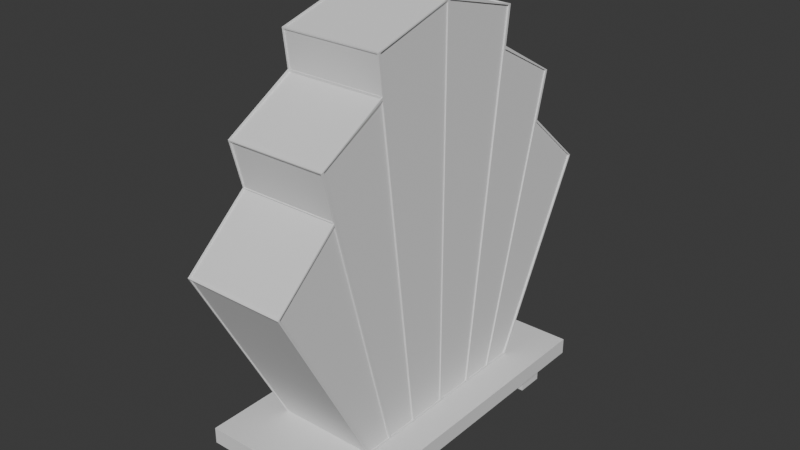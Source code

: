 # Source: Hotel-Espir_Bedside_Table_Lamp.blend  (saved by Blender 4.2.66; exported with 4.5.12 LTS)
import bpy
from mathutils import Matrix  # noqa: F401  (used for matrix-valued properties, if any)

bpy.ops.wm.read_factory_settings(use_empty=True)
scene = bpy.context.scene
scene.name = 'Scene'

# ---- collections
col_collection = bpy.data.collections.new('Collection'); scene.collection.children.link(col_collection)

# ---- world
world_world = bpy.data.worlds.new('World'); scene.world = world_world
world_world.use_nodes = True; world_world.node_tree.nodes.clear()
_N = world_world.node_tree.nodes; _L = world_world.node_tree.links
n0 = _N.new('ShaderNodeOutputWorld'); n0.name = 'World Output'; n0.location = (300, 300)
n1 = _N.new('ShaderNodeBackground'); n1.name = 'Background'; n1.location = (10, 300)
n1.inputs[0].default_value = (0.05088, 0.05088, 0.05088, 1.0)
_L.new(n1.outputs[0], n0.inputs[0])
n0.is_active_output = True
world_world.color = (0.05088, 0.05088, 0.05088)
world_world.sun_shadow_jitter_overblur = 0.0

# ---- meshes
me_plane = bpy.data.meshes.new('Plane')
me_plane.from_pydata([(-7.55e-08, 0.0, 1.0), (7.55e-08, 0.0, -1.0), (7.55e-08, 0.5331, -1.0), (-7.55e-08, 0.4396, 0.8823), (7.55e-08, 0.2101, -1.0), (7.55e-08, 0.3811, -1.0), (-6.003e-08, 0.4161, 0.6894), (-5.135e-08, 0.7712, 0.4913), (-2.09e-08, 1.044, -0.03902), (-3.088e-08, 0.7119, 0.2525), (0.1879, 0.4396, 0.8823), (0.1879, 0.0, 1.0), (0.1879, 0.0, -1.0), (0.1879, 0.3811, -1.0), (0.1879, 0.5331, -1.0), (0.1879, 0.4161, 0.6894), (0.1879, 0.0, 0.5395), (0.1879, 0.7712, 0.4913), (0.1879, 1.044, -0.03902), (0.1879, 0.0, 0.1001), (0.1879, 0.2101, -1.0), (0.1879, 0.3364, 0.03532), (0.1879, 0.7119, 0.2525)], [], [(22, 13, 14, 18), (19, 12, 20, 21), (21, 20, 13, 22), (11, 16, 15, 10), (15, 21, 22, 17), (16, 19, 21, 15), (1, 4, 20, 12), (8, 9, 22, 18), (3, 0, 11, 10), (4, 5, 13, 20), (9, 7, 17, 22), (6, 3, 10, 15), (2, 8, 18, 14), (5, 2, 14, 13), (7, 6, 15, 17)])
_uv = me_plane.uv_layers.new(name='UVMap')
_uv.uv.foreach_set('vector', [0.3337, 0.6667, 1.0, 0.5696, 1.0, 0.7795, 0.3834, 0.8093, 0.45, 0.0, 1.0, 0.0, 1.0, 0.3333, 0.45, 0.3333, 0.45, 0.3333, 1.0, 0.3333, 1.0, 0.5696, 0.3337, 0.6667, 0.0, 0.0, 0.2303, 0.0, 0.1025, 0.3333, 0.0, 0.3333, 0.1025, 0.3333, 0.45, 0.3333, 0.3337, 0.6667, 0.2303, 0.6667, 0.2303, 0.0, 0.45, 0.0, 0.45, 0.3333, 0.1025, 0.3333, 1.0, 0.0, 1.0, 0.3333, 1.0, 0.3333, 1.0, 0.0, 0.3834, 0.8093, 0.3337, 0.6667, 0.3337, 0.6667, 0.3834, 0.8093, 0.0, 0.3333, 0.0, 0.0, 0.0, 0.0, 0.0, 0.3333, 1.0, 0.3333, 1.0, 0.5696, 1.0, 0.5696, 1.0, 0.3333, 0.3337, 0.6667, 0.2303, 0.6667, 0.2303, 0.6667, 0.3337, 0.6667, 0.1025, 0.3333, 0.0, 0.3333, 0.0, 0.3333, 0.1025, 0.3333, 1.0, 0.7795, 0.3834, 0.8093, 0.3834, 0.8093, 1.0, 0.7795, 1.0, 0.5696, 1.0, 0.7795, 1.0, 0.7795, 1.0, 0.5696, 0.2303, 0.6667, 0.1025, 0.3333, 0.1025, 0.3333, 0.2303, 0.6667])
me_plane.update()
me_plane_001 = bpy.data.meshes.new('Plane.001')
me_plane_001.from_pydata([(0.1879, 0.432, 0.8892), (0.1879, 0.0, 1.006), (0.1879, 0.0, -1.0), (0.1879, 0.3767, -1.0), (0.1879, 0.4071, 0.684), (0.1879, 0.2018, -1.0), (0.1879, 0.7679, 0.4986), (0.1879, 0.4446, 0.8863), (0.1879, 0.42, 0.684), (0.1879, 0.2147, -1.0), (0.1935, 0.4071, 0.684), (0.1935, 0.432, 0.8892), (0.1935, 0.2018, -1.0), (0.1935, 0.42, 0.684), (0.1935, 0.4446, 0.8863), (0.1935, 0.2147, -1.0), (0.1879, 0.4088, 0.6986), (0.1879, 0.4218, 0.6984), (0.1935, 0.4088, 0.6986), (0.1935, 0.4218, 0.6984), (0.0, 0.42, 0.684), (0.0, 0.4071, 0.684), (0.0, 0.4088, 0.6986), (0.0, 0.4218, 0.6984), (0.1879, 0.4312, 0.8824), (0.1879, 0.4438, 0.8795), (0.1935, 0.4312, 0.8824), (0.1935, 0.4438, 0.8795), (0.0, 0.4312, 0.8824), (0.0, 0.432, 0.8892), (0.0, 0.4438, 0.8795), (0.0, 0.4446, 0.8863), (0.1879, 0.006152, 1.006), (0.1879, 0.006152, -1.0), (0.1924, 0.0, 1.006), (0.1924, 0.0, -1.0), (0.1924, 0.006152, 1.006), (0.1924, 0.006152, -1.0), (0.1879, 0.0, 0.9981), (0.1879, 0.006152, 0.9981), (0.1924, 0.0, 0.9981), (0.1924, 0.006152, 0.9981), (0.0, 0.0, 0.9981), (0.0, 0.0, 1.006), (0.0, 0.006152, 0.9981), (0.0, 0.006152, 1.006), (0.1879, 0.5285, -1.0), (0.1879, 1.043, -0.03229), (0.1879, 0.3895, -1.0), (0.1879, 0.7794, 0.4923), (0.1929, 0.3767, -1.0), (0.1929, 0.7679, 0.4986), (0.1929, 0.3895, -1.0), (0.1929, 0.7794, 0.4923), (0.1879, 0.7662, 0.4924), (0.1879, 0.7778, 0.486), (0.1929, 0.7662, 0.4924), (0.1929, 0.7778, 0.486), (0.0, 0.7662, 0.4924), (0.0, 0.7679, 0.4986), (0.0, 0.7778, 0.486), (0.0, 0.7794, 0.4923), (0.1879, 0.5386, -1.0), (0.1879, 1.05, -0.0381), (0.1939, 0.5285, -1.0), (0.1939, 1.043, -0.03229), (0.1939, 0.5386, -1.0), (0.1939, 1.05, -0.0381), (0.1879, 1.04, -0.03809), (0.1879, 1.047, -0.04387), (0.1939, 1.04, -0.03809), (0.1939, 1.047, -0.04387), (0.0, 1.04, -0.03809), (0.0, 1.043, -0.03229), (0.0, 1.047, -0.04387), (0.0, 1.05, -0.0381), (0.1879, 0.703, 0.2502), (0.1879, 0.7148, 0.2449), (0.1929, 0.703, 0.2502), (0.1929, 0.7148, 0.2449), (0.1879, 0.7057, 0.2603), (0.1879, 0.7174, 0.255), (0.1929, 0.7057, 0.2603), (0.1929, 0.7174, 0.255), (0.0, 0.7148, 0.2449), (0.0, 0.703, 0.2502), (0.0, 0.7057, 0.2603), (0.0, 0.7174, 0.255), (0.1879, 0.534, -0.9896), (0.1879, 0.5441, -0.9897), (0.1939, 0.534, -0.9896), (0.1939, 0.5441, -0.9897), (0.1879, 0.3796, -0.989), (0.1879, 0.3924, -0.989), (0.1929, 0.3796, -0.989), (0.1929, 0.3924, -0.989), (0.1879, 0.2032, -0.9884), (0.1879, 0.2161, -0.9884), (0.1935, 0.2032, -0.9884), (0.1935, 0.2161, -0.9884), (0.1879, 0.0, -0.9899), (0.1879, 0.006152, -0.9899), (0.1924, 0.0, -0.9899), (0.1924, 0.006152, -0.9899)], [], [(98, 99, 13, 10), (17, 8, 20, 23), (96, 98, 10, 4), (18, 10, 13, 19), (97, 8, 13, 99), (7, 0, 11, 14), (16, 4, 10, 18), (25, 7, 14, 27), (5, 9, 15, 12), (19, 13, 56, 51), (24, 16, 18, 26), (26, 18, 19, 27), (24, 25, 17, 16), (8, 4, 21, 20), (4, 16, 22, 21), (16, 17, 23, 22), (25, 24, 28, 30), (11, 26, 27, 14), (36, 41, 26, 11), (17, 25, 27, 19), (0, 7, 31, 29), (24, 0, 29, 28), (7, 25, 30, 31), (100, 101, 33, 2), (102, 35, 37, 103), (32, 36, 11, 0), (2, 33, 37, 35), (32, 1, 34, 36), (101, 39, 41, 103), (34, 40, 41, 36), (32, 39, 44, 45), (39, 38, 42, 44), (1, 32, 45, 43), (92, 93, 48, 3), (94, 50, 52, 95), (49, 6, 51, 53), (94, 92, 97, 99), (3, 48, 52, 50), (55, 49, 53, 57), (81, 55, 57, 83), (17, 19, 51, 6), (51, 56, 57, 53), (6, 49, 61, 59), (54, 6, 59, 58), (49, 55, 60, 61), (55, 54, 58, 60), (88, 89, 62, 46), (90, 64, 66, 91), (50, 94, 99, 15), (63, 47, 65, 67), (46, 62, 66, 64), (69, 63, 67, 71), (89, 69, 71, 91), (83, 79, 70, 65), (65, 70, 71, 67), (69, 68, 72, 74), (68, 47, 73, 72), (47, 63, 75, 73), (63, 69, 74, 75), (41, 39, 24, 26), (39, 32, 0, 24), (13, 8, 54, 56), (8, 17, 6, 54), (93, 77, 79, 95), (80, 76, 78, 82), (82, 78, 79, 83), (76, 80, 86, 85), (54, 55, 81, 80), (56, 82, 83, 57), (54, 80, 82, 56), (81, 83, 65, 47), (79, 77, 68, 70), (81, 77, 84, 87), (77, 76, 85, 84), (80, 81, 87, 86), (77, 81, 47, 68), (97, 96, 4, 8), (68, 88, 90, 70), (70, 90, 91, 71), (68, 69, 89, 88), (5, 12, 37, 33), (76, 92, 94, 78), (78, 94, 95, 79), (76, 77, 93, 92), (9, 5, 96, 97), (96, 5, 33, 101), (98, 96, 101, 103), (12, 15, 99, 98), (12, 98, 103, 37), (40, 102, 103, 41), (38, 39, 101, 100), (92, 3, 9, 97), (3, 50, 15, 9), (64, 90, 95, 52), (90, 88, 93, 95), (88, 46, 48, 93), (46, 64, 52, 48)])
_uv = me_plane_001.uv_layers.new(name='UVMap')
_uv.uv.foreach_set('vector', [0.0, 0.0, 0.0, 0.0, 0.0, 0.0, 0.0, 0.0, 0.0, 0.0, 0.0, 0.0, 0.0, 0.0, 0.0, 0.0, 0.0, 0.0, 0.0, 0.0, 0.0, 0.0, 0.0, 0.0, 0.0, 0.0, 0.0, 0.0, 0.0, 0.0, 0.0, 0.0, 0.0, 0.0, 0.0, 0.0, 0.0, 0.0, 0.0, 0.0, 0.0, 0.0, 0.0, 0.0, 0.0, 0.0, 0.0, 0.0, 0.0, 0.0, 0.0, 0.0, 0.0, 0.0, 0.0, 0.0, 0.0, 0.0, 0.0, 0.0, 0.0, 0.0, 0.0, 0.0, 0.0, 0.0, 0.0, 0.0, 0.0, 0.0, 0.0, 0.0, 0.0, 0.0, 0.0, 0.0, 0.0, 0.0, 0.0, 0.0, 0.0, 0.0, 0.0, 0.0, 0.0, 0.0, 0.0, 0.0, 0.0, 0.0, 0.0, 0.0, 0.0, 0.0, 0.0, 0.0, 0.0, 0.0, 0.0, 0.0, 0.0, 0.0, 0.0, 0.0, 0.0, 0.0, 0.0, 0.0, 0.0, 0.0, 0.0, 0.0, 0.0, 0.0, 0.0, 0.0, 0.0, 0.0, 0.0, 0.0, 0.0, 0.0, 0.0, 0.0, 0.0, 0.0, 0.0, 0.0, 0.0, 0.0, 0.0, 0.0, 0.0, 0.0, 0.0, 0.0, 0.0, 0.0, 0.0, 0.0, 0.0, 0.0, 0.0, 0.0, 0.0, 0.0, 0.0, 0.0, 0.0, 0.0, 0.0, 0.0, 0.0, 0.0, 0.0, 0.0, 0.0, 0.0, 0.0, 0.0, 0.0, 0.0, 0.0, 0.0, 0.0, 0.0, 0.0, 0.0, 0.0, 0.0, 0.0, 0.0, 0.0, 0.0, 0.0, 0.0, 0.0, 0.0, 0.0, 0.0, 0.0, 0.0, 0.0, 0.0, 0.0, 0.0, 0.0, 0.0, 0.0, 0.0, 0.0, 0.0, 0.0, 0.0, 0.0, 0.0, 0.0, 0.0, 0.0, 0.0, 0.0, 0.0, 0.0, 0.0, 0.0, 0.0, 0.0, 0.0, 0.0, 0.0, 0.0, 0.0, 0.0, 0.0, 0.0, 0.0, 0.0, 0.0, 0.0, 0.0, 0.0, 0.0, 0.0, 0.0, 0.0, 0.0, 0.0, 0.0, 0.0, 0.0, 0.0, 0.0, 0.0, 0.0, 0.0, 0.0, 0.0, 0.0, 0.0, 0.0, 0.0, 0.0, 0.0, 0.0, 0.0, 0.0, 0.0, 0.0, 0.0, 0.0, 0.0, 0.0, 0.0, 0.0, 0.0, 0.0, 0.0, 0.0, 0.0, 0.0, 0.0, 0.0, 0.0, 0.0, 0.0, 0.0, 0.0, 0.0, 0.0, 0.0, 0.0, 0.0, 0.0, 0.0, 0.0, 0.0, 0.0, 0.0, 0.0, 0.0, 0.0, 0.0, 0.0, 0.0, 0.0, 0.0, 0.0, 0.0, 0.0, 0.0, 0.0, 0.0, 0.0, 0.0, 0.0, 0.0, 0.0, 0.0, 0.0, 0.0, 0.0, 0.0, 0.0, 0.0, 0.0, 0.0, 0.0, 0.0, 0.0, 0.0, 0.0, 0.0, 0.0, 0.0, 0.0, 0.0, 0.0, 0.0, 0.0, 0.0, 0.0, 0.0, 0.0, 0.0, 0.0, 0.0, 0.0, 0.0, 0.0, 0.0, 0.0, 0.0, 0.0, 0.0, 0.0, 0.0, 0.0, 0.0, 0.0, 0.0, 0.0, 0.0, 0.0, 0.0, 0.0, 0.0, 0.0, 0.0, 0.0, 0.0, 0.0, 0.0, 0.0, 0.0, 0.0, 0.0, 0.0, 0.0, 0.0, 0.0, 0.0, 0.0, 0.0, 0.0, 0.0, 0.0, 0.0, 0.0, 0.0, 0.0, 0.0, 0.0, 0.0, 0.0, 0.0, 0.0, 0.0, 0.0, 0.0, 0.0, 0.0, 0.0, 0.0, 0.0, 0.0, 0.0, 0.0, 0.0, 0.0, 0.0, 0.0, 0.0, 0.0, 0.0, 0.0, 0.0, 0.0, 0.0, 0.0, 0.0, 0.0, 0.0, 0.0, 0.0, 0.0, 0.0, 0.0, 0.0, 0.0, 0.0, 0.0, 0.0, 0.0, 0.0, 0.0, 0.0, 0.0, 0.0, 0.0, 0.0, 0.0, 0.0, 0.0, 0.0, 0.0, 0.0, 0.0, 0.0, 0.0, 0.0, 0.0, 0.0, 0.0, 0.0, 0.0, 0.0, 0.0, 0.0, 0.0, 0.0, 0.0, 0.0, 0.0, 0.0, 0.0, 0.0, 0.0, 0.0, 0.0, 0.0, 0.0, 0.0, 0.0, 0.0, 0.0, 0.0, 0.0, 0.0, 0.0, 0.0, 0.0, 0.0, 0.0, 0.0, 0.0, 0.0, 0.0, 0.0, 0.0, 0.0, 0.0, 0.0, 0.0, 0.0, 0.0, 0.0, 0.0, 0.0, 0.0, 0.0, 0.0, 0.0, 0.0, 0.0, 0.0, 0.0, 0.0, 0.0, 0.0, 0.0, 0.0, 0.0, 0.0, 0.0, 0.0, 0.0, 0.0, 0.0, 0.0, 0.0, 0.0, 0.0, 0.0, 0.0, 0.0, 0.0, 0.0, 0.0, 0.0, 0.0, 0.0, 0.0, 0.0, 0.0, 0.0, 0.0, 0.0, 0.0, 0.0, 0.0, 0.0, 0.0, 0.0, 0.0, 0.0, 0.0, 0.0, 0.0, 0.0, 0.0, 0.0, 0.0, 0.0, 0.0, 0.0, 0.0, 0.0, 0.0, 0.0, 0.0, 0.0, 0.0, 0.0, 0.0, 0.0, 0.0, 0.0, 0.0, 0.0, 0.0, 0.0, 0.0, 0.0, 0.0, 0.0, 0.0, 0.0, 0.0, 0.0, 0.0, 0.0, 0.0, 0.0, 0.0, 0.0, 0.0, 0.0, 0.0, 0.0, 0.0, 0.0, 0.0, 0.0, 0.0, 0.0, 0.0, 0.0, 0.0, 0.0, 0.0, 0.0, 0.0, 0.0, 0.0, 0.0, 0.0, 0.0, 0.0, 0.0, 0.0, 0.0, 0.0, 0.0, 0.0, 0.0, 0.0, 0.0, 0.0, 0.0, 0.0, 0.0, 0.0, 0.0, 0.0, 0.0, 0.0, 0.0, 0.0, 0.0, 0.0, 0.0, 0.0, 0.0, 0.0, 0.0, 0.0, 0.0, 0.0, 0.0, 0.0, 0.0, 0.0, 0.0, 0.0, 0.0, 0.0, 0.0, 0.0, 0.0, 0.0, 0.0, 0.0, 0.0, 0.0, 0.0, 0.0, 0.0, 0.0, 0.0, 0.0, 0.0, 0.0, 0.0, 0.0, 0.0, 0.0, 0.0, 0.0, 0.0, 0.0, 0.0, 0.0, 0.0, 0.0, 0.0, 0.0, 0.0, 0.0, 0.0, 0.0, 0.0, 0.0, 0.0, 0.0, 0.0, 0.0, 0.0, 0.0, 0.0, 0.0, 0.0, 0.0, 0.0, 0.0, 0.0, 0.0, 0.0, 0.0, 0.0, 0.0, 0.0, 0.0, 0.0, 0.0, 0.0, 0.0, 0.0, 0.0, 0.0, 0.0, 0.0, 0.0, 0.0, 0.0, 0.0, 0.0, 0.0, 0.0, 0.0, 0.0, 0.0, 0.0, 0.0, 0.0, 0.0, 0.0, 0.0, 0.0, 0.0, 0.0, 0.0, 0.0, 0.0, 0.0, 0.0, 0.0, 0.0, 0.0, 0.0, 0.0, 0.0, 0.0, 0.0, 0.0, 0.0, 0.0, 0.0, 0.0, 0.0, 0.0, 0.0, 0.0, 0.0, 0.0, 0.0, 0.0, 0.0, 0.0, 0.0, 0.0, 0.0, 0.0, 0.0, 0.0, 0.0, 0.0, 0.0, 0.0, 0.0, 0.0, 0.0, 0.0, 0.0, 0.0, 0.0, 0.0, 0.0, 0.0, 0.0, 0.0, 0.0, 0.0, 0.0, 0.0, 0.0, 0.0, 0.0, 0.0, 0.0, 0.0, 0.0, 0.0, 0.0, 0.0, 0.0, 0.0])
me_plane_001.update()
me_cube_002 = bpy.data.meshes.new('Cube.002')
me_cube_002.from_pydata([(-1.0, -1.0, -1.0), (-1.0, -1.0, 1.0), (-1.0, 1.0, -1.0), (-1.0, 1.0, 1.0), (1.0, -1.0, -1.0), (1.0, -1.0, 1.0), (1.0, 1.0, -1.0), (1.0, 1.0, 1.0)], [], [(0, 1, 3, 2), (2, 3, 7, 6), (6, 7, 5, 4), (4, 5, 1, 0), (2, 6, 4, 0), (7, 3, 1, 5)])
_uv = me_cube_002.uv_layers.new(name='UVMap')
_uv.uv.foreach_set('vector', [0.375, 0.0, 0.625, 0.0, 0.625, 0.25, 0.375, 0.25, 0.375, 0.25, 0.625, 0.25, 0.625, 0.5, 0.375, 0.5, 0.375, 0.5, 0.625, 0.5, 0.625, 0.75, 0.375, 0.75, 0.375, 0.75, 0.625, 0.75, 0.625, 1.0, 0.375, 1.0, 0.125, 0.5, 0.375, 0.5, 0.375, 0.75, 0.125, 0.75, 0.625, 0.5, 0.875, 0.5, 0.875, 0.75, 0.625, 0.75])
me_cube_002.update()
me_cube_003 = bpy.data.meshes.new('Cube.003')
me_cube_003.from_pydata([(-1.0, -1.0, -1.0), (-1.0, -1.0, 1.0), (-1.0, 1.0, -1.0), (-1.0, 1.0, 1.0), (1.0, -1.0, -1.0), (1.0, -1.0, 1.0), (1.0, 1.0, -1.0), (1.0, 1.0, 1.0)], [], [(0, 1, 3, 2), (2, 3, 7, 6), (6, 7, 5, 4), (4, 5, 1, 0), (2, 6, 4, 0), (7, 3, 1, 5)])
_uv = me_cube_003.uv_layers.new(name='UVMap')
_uv.uv.foreach_set('vector', [0.375, 0.0, 0.625, 0.0, 0.625, 0.25, 0.375, 0.25, 0.375, 0.25, 0.625, 0.25, 0.625, 0.5, 0.375, 0.5, 0.375, 0.5, 0.625, 0.5, 0.625, 0.75, 0.375, 0.75, 0.375, 0.75, 0.625, 0.75, 0.625, 1.0, 0.375, 1.0, 0.125, 0.5, 0.375, 0.5, 0.375, 0.75, 0.125, 0.75, 0.625, 0.5, 0.875, 0.5, 0.875, 0.75, 0.625, 0.75])
me_cube_003.update()

# ---- objects
ob_plane = bpy.data.objects.new('Plane', me_plane)
ob_plane_001 = bpy.data.objects.new('Plane.001', me_plane_001)
ob_cube = bpy.data.objects.new('Cube', me_cube_002)
ob_cube_001 = bpy.data.objects.new('Cube.001', me_cube_003)

# ---- transforms, parenting, visibility, modifiers, constraints
ob_plane.location = (0.0, 0.0, 0.08678)
ob_plane.scale = (0.09737, 0.07177, 0.07177)
_m = ob_plane.modifiers.new('Mirror', 'MIRROR')
_m.use_axis = (False, True, False)
_m.use_clip = True
_m = ob_plane.modifiers.new('Mirror.001', 'MIRROR')
ob_plane_001.location = (0.0, 0.0, 0.08678)
ob_plane_001.scale = (0.09737, 0.07177, 0.07177)
_m = ob_plane_001.modifiers.new('Mirror', 'MIRROR')
_m.use_axis = (False, True, False)
_m.use_clip = True
_m = ob_plane_001.modifiers.new('Mirror.001', 'MIRROR')
_m.use_clip = True
ob_cube.location = (0.0, 0.0, 0.01209)
ob_cube.scale = (0.0305, 0.06113, 0.003012)
ob_cube_001.location = (0.01896, 0.04932, 0.004007)
ob_cube_001.scale = (0.005083, 0.005083, 0.00638)
_m = ob_cube_001.modifiers.new('Mirror', 'MIRROR')
_m.use_axis = (True, True, False)
_m.mirror_object = ob_cube

# ---- collection membership
col_collection.objects.link(ob_plane)
col_collection.objects.link(ob_plane_001)
col_collection.objects.link(ob_cube)
col_collection.objects.link(ob_cube_001)

# ---- scene / render settings (as saved in the file)
scene.frame_start = 1; scene.frame_end = 250; scene.frame_set(1)
scene.render.engine = 'BLENDER_EEVEE_NEXT'
bpy.context.view_layer.update()

# ---- added for rendering (the .blend has no active camera and no usable light): camera, sun
cam_auto = bpy.data.cameras.new('AutoCamera')
cam_auto.lens = 50.0
cam_auto.sensor_width = 36.0
cam_auto.clip_end = 1000.0
ob_auto_camera = bpy.data.objects.new('AutoCamera', cam_auto)
scene.collection.objects.link(ob_auto_camera)
ob_auto_camera.location = (0.211895, -0.254274, 0.247814)
ob_auto_camera.rotation_euler = (1.09748, -7.21219e-08, 0.694738)
scene.camera = ob_auto_camera
light_auto_sun = bpy.data.lights.new('AutoSun', 'SUN')
light_auto_sun.energy = 3.0
light_auto_sun.angle = 0.0523599
ob_auto_sun = bpy.data.objects.new('AutoSun', light_auto_sun)
scene.collection.objects.link(ob_auto_sun)
ob_auto_sun.rotation_euler = (0.872665, 0.174533, 0.523599)
bpy.context.view_layer.update()
